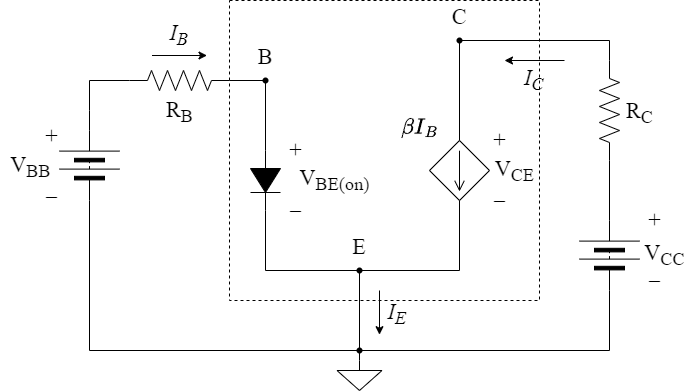

The diagram above was exported from draw.io. Its source (the exported page's mxGraphModel, read from the mxfile embedded in the PNG):
<mxGraphModel dx="1036" dy="606" grid="1" gridSize="10" guides="1" tooltips="1" connect="1" arrows="1" fold="1" page="1" pageScale="1" pageWidth="1100" pageHeight="850" math="1" shadow="0">
  <root>
    <mxCell id="0" />
    <mxCell id="1" parent="0" />
    <mxCell id="NV5PZMqExWxVKoS1mkhp-1" value="" style="pointerEvents=1;fillColor=strokeColor;verticalLabelPosition=bottom;shadow=0;dashed=0;align=center;html=1;verticalAlign=top;shape=mxgraph.electrical.diodes.diode;direction=south;points=[[0,0.5,0,0,0],[1,0.5,0,0,0]];" vertex="1" parent="1">
      <mxGeometry x="321" y="270" width="30" height="60" as="geometry" />
    </mxCell>
    <mxCell id="NV5PZMqExWxVKoS1mkhp-2" value="" style="pointerEvents=1;verticalLabelPosition=bottom;shadow=0;dashed=0;align=center;html=1;verticalAlign=top;shape=mxgraph.electrical.signal_sources.source;aspect=fixed;points=[[0.5,0,0],[1,0.5,0],[0.5,1,0],[0,0.5,0]];elSignalType=dc2;elSourceType=dependent;" vertex="1" parent="1">
      <mxGeometry x="500" y="260" width="60" height="60" as="geometry" />
    </mxCell>
    <mxCell id="NV5PZMqExWxVKoS1mkhp-3" value="" style="pointerEvents=1;verticalLabelPosition=bottom;shadow=0;dashed=0;align=center;html=1;verticalAlign=top;shape=mxgraph.electrical.miscellaneous.batteryStack;direction=north;" vertex="1" parent="1">
      <mxGeometry x="130" y="250" width="60" height="70" as="geometry" />
    </mxCell>
    <mxCell id="NV5PZMqExWxVKoS1mkhp-24" style="edgeStyle=orthogonalEdgeStyle;shape=connector;rounded=0;orthogonalLoop=1;jettySize=auto;html=1;exitX=0;exitY=0.5;exitDx=0;exitDy=0;labelBackgroundColor=default;strokeColor=default;align=center;verticalAlign=middle;fontFamily=Helvetica;fontSize=11;fontColor=default;endArrow=none;endFill=0;" edge="1" parent="1" source="NV5PZMqExWxVKoS1mkhp-4" target="NV5PZMqExWxVKoS1mkhp-10">
      <mxGeometry relative="1" as="geometry">
        <Array as="points">
          <mxPoint x="680" y="470" />
        </Array>
      </mxGeometry>
    </mxCell>
    <mxCell id="NV5PZMqExWxVKoS1mkhp-4" value="" style="pointerEvents=1;verticalLabelPosition=bottom;shadow=0;dashed=0;align=center;html=1;verticalAlign=top;shape=mxgraph.electrical.miscellaneous.batteryStack;direction=north;" vertex="1" parent="1">
      <mxGeometry x="650" y="340" width="60" height="70" as="geometry" />
    </mxCell>
    <mxCell id="NV5PZMqExWxVKoS1mkhp-5" value="" style="pointerEvents=1;verticalLabelPosition=bottom;shadow=0;dashed=0;align=center;html=1;verticalAlign=top;shape=mxgraph.electrical.resistors.resistor_2;direction=south;" vertex="1" parent="1">
      <mxGeometry x="670" y="180" width="20" height="100" as="geometry" />
    </mxCell>
    <mxCell id="NV5PZMqExWxVKoS1mkhp-17" style="edgeStyle=orthogonalEdgeStyle;shape=connector;rounded=0;orthogonalLoop=1;jettySize=auto;html=1;exitX=1;exitY=0.5;exitDx=0;exitDy=0;exitPerimeter=0;labelBackgroundColor=default;strokeColor=default;align=center;verticalAlign=middle;fontFamily=Helvetica;fontSize=11;fontColor=default;endArrow=none;endFill=0;" edge="1" parent="1" source="NV5PZMqExWxVKoS1mkhp-6" target="NV5PZMqExWxVKoS1mkhp-9">
      <mxGeometry relative="1" as="geometry" />
    </mxCell>
    <mxCell id="NV5PZMqExWxVKoS1mkhp-6" value="R&lt;sub&gt;B&lt;/sub&gt;" style="pointerEvents=1;verticalLabelPosition=bottom;shadow=0;dashed=0;align=center;html=1;verticalAlign=top;shape=mxgraph.electrical.resistors.resistor_2;fontSize=22;fontFamily=Times New Roman;" vertex="1" parent="1">
      <mxGeometry x="200" y="190" width="100" height="20" as="geometry" />
    </mxCell>
    <mxCell id="NV5PZMqExWxVKoS1mkhp-38" value="" style="edgeStyle=orthogonalEdgeStyle;shape=connector;rounded=0;orthogonalLoop=1;jettySize=auto;html=1;labelBackgroundColor=default;strokeColor=default;align=center;verticalAlign=middle;fontFamily=Helvetica;fontSize=11;fontColor=default;endArrow=none;endFill=0;" edge="1" parent="1" source="NV5PZMqExWxVKoS1mkhp-8" target="NV5PZMqExWxVKoS1mkhp-10">
      <mxGeometry relative="1" as="geometry" />
    </mxCell>
    <mxCell id="NV5PZMqExWxVKoS1mkhp-8" value="E&#10;&#10;" style="shape=waypoint;sketch=0;size=6;pointerEvents=1;points=[];fillColor=none;resizable=0;rotatable=0;perimeter=centerPerimeter;snapToPoint=1;fontFamily=Times New Roman;fontSize=22;fontColor=default;strokeColor=default;strokeWidth=1;" vertex="1" parent="1">
      <mxGeometry x="420" y="380" width="20" height="20" as="geometry" />
    </mxCell>
    <mxCell id="NV5PZMqExWxVKoS1mkhp-9" value="B&#10;&#10;" style="shape=waypoint;sketch=0;size=6;pointerEvents=1;points=[];fillColor=none;resizable=0;rotatable=0;perimeter=centerPerimeter;snapToPoint=1;fontFamily=Times New Roman;fontSize=22;fontColor=default;" vertex="1" parent="1">
      <mxGeometry x="326" y="190" width="20" height="20" as="geometry" />
    </mxCell>
    <mxCell id="NV5PZMqExWxVKoS1mkhp-10" value="" style="shape=waypoint;sketch=0;size=6;pointerEvents=1;points=[];fillColor=none;resizable=0;rotatable=0;perimeter=centerPerimeter;snapToPoint=1;fontFamily=Times New Roman;fontSize=22;fontColor=default;strokeColor=default;strokeWidth=1;" vertex="1" parent="1">
      <mxGeometry x="420" y="460" width="20" height="20" as="geometry" />
    </mxCell>
    <mxCell id="NV5PZMqExWxVKoS1mkhp-14" style="edgeStyle=orthogonalEdgeStyle;shape=connector;rounded=0;orthogonalLoop=1;jettySize=auto;html=1;exitX=0.5;exitY=1;exitDx=0;exitDy=0;exitPerimeter=0;entryX=0.652;entryY=0.383;entryDx=0;entryDy=0;entryPerimeter=0;labelBackgroundColor=default;strokeColor=default;align=center;verticalAlign=middle;fontFamily=Helvetica;fontSize=11;fontColor=default;endArrow=none;endFill=0;" edge="1" parent="1" source="NV5PZMqExWxVKoS1mkhp-2" target="NV5PZMqExWxVKoS1mkhp-8">
      <mxGeometry relative="1" as="geometry">
        <Array as="points">
          <mxPoint x="530" y="390" />
        </Array>
      </mxGeometry>
    </mxCell>
    <mxCell id="NV5PZMqExWxVKoS1mkhp-16" style="edgeStyle=orthogonalEdgeStyle;shape=connector;rounded=0;orthogonalLoop=1;jettySize=auto;html=1;exitX=0;exitY=0.5;exitDx=0;exitDy=0;exitPerimeter=0;entryX=0.386;entryY=1.083;entryDx=0;entryDy=0;entryPerimeter=0;labelBackgroundColor=default;strokeColor=default;align=center;verticalAlign=middle;fontFamily=Helvetica;fontSize=11;fontColor=default;endArrow=none;endFill=0;" edge="1" parent="1" source="NV5PZMqExWxVKoS1mkhp-1" target="NV5PZMqExWxVKoS1mkhp-9">
      <mxGeometry relative="1" as="geometry" />
    </mxCell>
    <mxCell id="NV5PZMqExWxVKoS1mkhp-20" style="edgeStyle=orthogonalEdgeStyle;shape=connector;rounded=0;orthogonalLoop=1;jettySize=auto;html=1;exitX=1;exitY=0.5;exitDx=0;exitDy=0;entryX=0;entryY=0.5;entryDx=0;entryDy=0;entryPerimeter=0;labelBackgroundColor=default;strokeColor=default;align=center;verticalAlign=middle;fontFamily=Helvetica;fontSize=11;fontColor=default;endArrow=none;endFill=0;" edge="1" parent="1" source="NV5PZMqExWxVKoS1mkhp-3" target="NV5PZMqExWxVKoS1mkhp-6">
      <mxGeometry relative="1" as="geometry">
        <Array as="points">
          <mxPoint x="160" y="230" />
          <mxPoint x="160" y="230" />
        </Array>
      </mxGeometry>
    </mxCell>
    <mxCell id="NV5PZMqExWxVKoS1mkhp-21" style="edgeStyle=orthogonalEdgeStyle;shape=connector;rounded=0;orthogonalLoop=1;jettySize=auto;html=1;exitX=1;exitY=0.5;exitDx=0;exitDy=0;entryX=1;entryY=0.5;entryDx=0;entryDy=0;entryPerimeter=0;labelBackgroundColor=default;strokeColor=default;align=center;verticalAlign=middle;fontFamily=Helvetica;fontSize=11;fontColor=default;endArrow=none;endFill=0;" edge="1" parent="1" source="NV5PZMqExWxVKoS1mkhp-4" target="NV5PZMqExWxVKoS1mkhp-5">
      <mxGeometry relative="1" as="geometry" />
    </mxCell>
    <mxCell id="NV5PZMqExWxVKoS1mkhp-22" style="edgeStyle=orthogonalEdgeStyle;shape=connector;rounded=0;orthogonalLoop=1;jettySize=auto;html=1;exitX=0;exitY=0.5;exitDx=0;exitDy=0;exitPerimeter=0;entryX=0.5;entryY=0;entryDx=0;entryDy=0;entryPerimeter=0;labelBackgroundColor=default;strokeColor=default;align=center;verticalAlign=middle;fontFamily=Helvetica;fontSize=11;fontColor=default;endArrow=none;endFill=0;" edge="1" parent="1" source="NV5PZMqExWxVKoS1mkhp-5" target="NV5PZMqExWxVKoS1mkhp-2">
      <mxGeometry relative="1" as="geometry">
        <Array as="points">
          <mxPoint x="680" y="160" />
          <mxPoint x="530" y="160" />
        </Array>
      </mxGeometry>
    </mxCell>
    <mxCell id="NV5PZMqExWxVKoS1mkhp-23" value="&lt;font face=&quot;Times New Roman&quot;&gt;&lt;span style=&quot;font-size: 22px;&quot;&gt;R&lt;sub&gt;C&lt;/sub&gt;&lt;/span&gt;&lt;/font&gt;" style="text;html=1;align=center;verticalAlign=middle;resizable=0;points=[];autosize=1;strokeColor=none;fillColor=none;fontSize=11;fontFamily=Helvetica;fontColor=default;" vertex="1" parent="1">
      <mxGeometry x="685" y="213" width="50" height="40" as="geometry" />
    </mxCell>
    <mxCell id="NV5PZMqExWxVKoS1mkhp-25" style="edgeStyle=orthogonalEdgeStyle;shape=connector;rounded=0;orthogonalLoop=1;jettySize=auto;html=1;exitX=0;exitY=0.5;exitDx=0;exitDy=0;entryX=0.072;entryY=0.107;entryDx=0;entryDy=0;entryPerimeter=0;labelBackgroundColor=default;strokeColor=default;align=center;verticalAlign=middle;fontFamily=Helvetica;fontSize=11;fontColor=default;endArrow=none;endFill=0;" edge="1" parent="1" source="NV5PZMqExWxVKoS1mkhp-3" target="NV5PZMqExWxVKoS1mkhp-10">
      <mxGeometry relative="1" as="geometry">
        <Array as="points">
          <mxPoint x="160" y="470" />
        </Array>
      </mxGeometry>
    </mxCell>
    <mxCell id="NV5PZMqExWxVKoS1mkhp-27" value="&lt;font face=&quot;Times New Roman&quot;&gt;&lt;span style=&quot;font-size: 22px;&quot;&gt;V&lt;sub&gt;CC&lt;/sub&gt;&lt;/span&gt;&lt;/font&gt;" style="text;html=1;align=center;verticalAlign=middle;resizable=0;points=[];autosize=1;strokeColor=none;fillColor=none;fontSize=11;fontFamily=Helvetica;fontColor=default;" vertex="1" parent="1">
      <mxGeometry x="705" y="355" width="60" height="40" as="geometry" />
    </mxCell>
    <mxCell id="NV5PZMqExWxVKoS1mkhp-31" value="" style="group" vertex="1" connectable="0" parent="1">
      <mxGeometry x="705" y="320" width="40" height="90" as="geometry" />
    </mxCell>
    <mxCell id="NV5PZMqExWxVKoS1mkhp-28" value="&lt;font face=&quot;Times New Roman&quot;&gt;&lt;span style=&quot;font-size: 22px;&quot;&gt;+&lt;/span&gt;&lt;/font&gt;" style="text;html=1;align=center;verticalAlign=middle;resizable=0;points=[];autosize=1;strokeColor=none;fillColor=none;fontSize=11;fontFamily=Helvetica;fontColor=default;" vertex="1" parent="NV5PZMqExWxVKoS1mkhp-31">
      <mxGeometry width="40" height="40" as="geometry" />
    </mxCell>
    <mxCell id="NV5PZMqExWxVKoS1mkhp-30" value="&lt;font face=&quot;Times New Roman&quot;&gt;&lt;span style=&quot;font-size: 22px;&quot;&gt;_&lt;/span&gt;&lt;/font&gt;" style="text;html=1;align=center;verticalAlign=middle;resizable=0;points=[];autosize=1;strokeColor=none;fillColor=none;fontSize=11;fontFamily=Helvetica;fontColor=default;" vertex="1" parent="NV5PZMqExWxVKoS1mkhp-31">
      <mxGeometry x="5" y="50" width="30" height="40" as="geometry" />
    </mxCell>
    <mxCell id="NV5PZMqExWxVKoS1mkhp-32" value="" style="group" vertex="1" connectable="0" parent="1">
      <mxGeometry x="550" y="240" width="65" height="90" as="geometry" />
    </mxCell>
    <mxCell id="NV5PZMqExWxVKoS1mkhp-33" value="&lt;font face=&quot;Times New Roman&quot;&gt;&lt;span style=&quot;font-size: 22px;&quot;&gt;+&lt;/span&gt;&lt;/font&gt;" style="text;html=1;align=center;verticalAlign=middle;resizable=0;points=[];autosize=1;strokeColor=none;fillColor=none;fontSize=11;fontFamily=Helvetica;fontColor=default;" vertex="1" parent="NV5PZMqExWxVKoS1mkhp-32">
      <mxGeometry width="40" height="40" as="geometry" />
    </mxCell>
    <mxCell id="NV5PZMqExWxVKoS1mkhp-34" value="&lt;font face=&quot;Times New Roman&quot;&gt;&lt;span style=&quot;font-size: 22px;&quot;&gt;_&lt;/span&gt;&lt;/font&gt;" style="text;html=1;align=center;verticalAlign=middle;resizable=0;points=[];autosize=1;strokeColor=none;fillColor=none;fontSize=11;fontFamily=Helvetica;fontColor=default;" vertex="1" parent="NV5PZMqExWxVKoS1mkhp-32">
      <mxGeometry x="5" y="50" width="30" height="40" as="geometry" />
    </mxCell>
    <mxCell id="NV5PZMqExWxVKoS1mkhp-57" value="&lt;font face=&quot;Times New Roman&quot;&gt;&lt;span style=&quot;font-size: 22px;&quot;&gt;V&lt;sub&gt;CE&lt;/sub&gt;&lt;/span&gt;&lt;/font&gt;" style="text;html=1;align=center;verticalAlign=middle;resizable=0;points=[];autosize=1;strokeColor=none;fillColor=none;fontSize=11;fontFamily=Helvetica;fontColor=default;" vertex="1" parent="NV5PZMqExWxVKoS1mkhp-32">
      <mxGeometry x="5" y="31" width="60" height="40" as="geometry" />
    </mxCell>
    <mxCell id="NV5PZMqExWxVKoS1mkhp-35" value="" style="group" vertex="1" connectable="0" parent="1">
      <mxGeometry x="102" y="236" width="40" height="90" as="geometry" />
    </mxCell>
    <mxCell id="NV5PZMqExWxVKoS1mkhp-36" value="&lt;font face=&quot;Times New Roman&quot;&gt;&lt;span style=&quot;font-size: 22px;&quot;&gt;+&lt;/span&gt;&lt;/font&gt;" style="text;html=1;align=center;verticalAlign=middle;resizable=0;points=[];autosize=1;strokeColor=none;fillColor=none;fontSize=11;fontFamily=Helvetica;fontColor=default;" vertex="1" parent="NV5PZMqExWxVKoS1mkhp-35">
      <mxGeometry width="40" height="40" as="geometry" />
    </mxCell>
    <mxCell id="NV5PZMqExWxVKoS1mkhp-37" value="&lt;font face=&quot;Times New Roman&quot;&gt;&lt;span style=&quot;font-size: 22px;&quot;&gt;_&lt;/span&gt;&lt;/font&gt;" style="text;html=1;align=center;verticalAlign=middle;resizable=0;points=[];autosize=1;strokeColor=none;fillColor=none;fontSize=11;fontFamily=Helvetica;fontColor=default;" vertex="1" parent="NV5PZMqExWxVKoS1mkhp-35">
      <mxGeometry x="5" y="50" width="30" height="40" as="geometry" />
    </mxCell>
    <mxCell id="NV5PZMqExWxVKoS1mkhp-59" value="&lt;font face=&quot;Times New Roman&quot;&gt;&lt;span style=&quot;font-size: 22px;&quot;&gt;V&lt;sub&gt;BB&lt;/sub&gt;&lt;/span&gt;&lt;/font&gt;" style="text;html=1;align=center;verticalAlign=middle;resizable=0;points=[];autosize=1;strokeColor=none;fillColor=none;fontSize=11;fontFamily=Helvetica;fontColor=default;" vertex="1" parent="NV5PZMqExWxVKoS1mkhp-35">
      <mxGeometry x="-31" y="31" width="60" height="40" as="geometry" />
    </mxCell>
    <mxCell id="NV5PZMqExWxVKoS1mkhp-40" value="" style="edgeStyle=orthogonalEdgeStyle;shape=connector;rounded=0;orthogonalLoop=1;jettySize=auto;html=1;labelBackgroundColor=default;strokeColor=default;align=center;verticalAlign=middle;fontFamily=Helvetica;fontSize=11;fontColor=default;endArrow=none;endFill=0;" edge="1" parent="1" source="NV5PZMqExWxVKoS1mkhp-39" target="NV5PZMqExWxVKoS1mkhp-8">
      <mxGeometry relative="1" as="geometry" />
    </mxCell>
    <mxCell id="NV5PZMqExWxVKoS1mkhp-39" value="" style="pointerEvents=1;verticalLabelPosition=bottom;shadow=0;dashed=0;align=center;html=1;verticalAlign=top;shape=mxgraph.electrical.signal_sources.signal_ground;fontFamily=Helvetica;fontSize=11;fontColor=default;" vertex="1" parent="1">
      <mxGeometry x="407.5" y="480" width="45" height="30" as="geometry" />
    </mxCell>
    <mxCell id="NV5PZMqExWxVKoS1mkhp-41" value="" style="group" vertex="1" connectable="0" parent="1">
      <mxGeometry x="575" y="150" width="60" height="30" as="geometry" />
    </mxCell>
    <mxCell id="NV5PZMqExWxVKoS1mkhp-42" value="" style="endArrow=classic;html=1;rounded=0;labelBackgroundColor=default;strokeColor=default;align=center;verticalAlign=middle;fontFamily=Helvetica;fontSize=22;fontColor=default;shape=connector;movable=1;resizable=1;rotatable=1;deletable=1;editable=1;locked=0;connectable=1;" edge="1" parent="NV5PZMqExWxVKoS1mkhp-41">
      <mxGeometry width="50" height="50" relative="1" as="geometry">
        <mxPoint x="60" y="30" as="sourcePoint" />
        <mxPoint y="30" as="targetPoint" />
      </mxGeometry>
    </mxCell>
    <mxCell id="NV5PZMqExWxVKoS1mkhp-43" value="&lt;span style=&quot;font-weight: 400;&quot;&gt;I&lt;sub&gt;C&lt;/sub&gt;&lt;/span&gt;" style="text;html=1;strokeColor=none;fillColor=none;align=center;verticalAlign=middle;whiteSpace=wrap;rounded=0;fontSize=22;fontFamily=Times New Roman;fontColor=default;fontStyle=3;movable=1;resizable=1;rotatable=1;deletable=1;editable=1;locked=0;connectable=1;" vertex="1" parent="1">
      <mxGeometry x="590" y="185" width="30" height="30" as="geometry" />
    </mxCell>
    <mxCell id="NV5PZMqExWxVKoS1mkhp-44" value="" style="group" vertex="1" connectable="0" parent="1">
      <mxGeometry x="222.5" y="175" width="55" height="35" as="geometry" />
    </mxCell>
    <mxCell id="NV5PZMqExWxVKoS1mkhp-45" value="" style="endArrow=classic;html=1;rounded=0;labelBackgroundColor=default;strokeColor=default;align=center;verticalAlign=middle;fontFamily=Helvetica;fontSize=22;fontColor=default;shape=connector;movable=1;resizable=1;rotatable=1;deletable=1;editable=1;locked=0;connectable=1;" edge="1" parent="NV5PZMqExWxVKoS1mkhp-44">
      <mxGeometry width="50" height="50" relative="1" as="geometry">
        <mxPoint as="sourcePoint" />
        <mxPoint x="55" as="targetPoint" />
      </mxGeometry>
    </mxCell>
    <mxCell id="NV5PZMqExWxVKoS1mkhp-46" value="&lt;span style=&quot;font-weight: 400;&quot;&gt;I&lt;sub&gt;B&lt;/sub&gt;&lt;/span&gt;" style="text;html=1;strokeColor=none;fillColor=none;align=center;verticalAlign=middle;whiteSpace=wrap;rounded=0;fontSize=22;fontFamily=Times New Roman;fontColor=default;fontStyle=3;movable=1;resizable=1;rotatable=1;deletable=1;editable=1;locked=0;connectable=1;" vertex="1" parent="1">
      <mxGeometry x="235" y="140" width="30" height="30" as="geometry" />
    </mxCell>
    <mxCell id="NV5PZMqExWxVKoS1mkhp-47" value="" style="group" vertex="1" connectable="0" parent="1">
      <mxGeometry x="450" y="410" width="32.5" height="44.18000000000001" as="geometry" />
    </mxCell>
    <mxCell id="NV5PZMqExWxVKoS1mkhp-48" value="" style="endArrow=classic;html=1;rounded=0;labelBackgroundColor=default;strokeColor=default;align=center;verticalAlign=middle;fontFamily=Helvetica;fontSize=22;fontColor=default;shape=connector;movable=1;resizable=1;rotatable=1;deletable=1;editable=1;locked=0;connectable=1;" edge="1" parent="NV5PZMqExWxVKoS1mkhp-47">
      <mxGeometry width="50" height="50" relative="1" as="geometry">
        <mxPoint as="sourcePoint" />
        <mxPoint y="44.18000000000001" as="targetPoint" />
      </mxGeometry>
    </mxCell>
    <mxCell id="NV5PZMqExWxVKoS1mkhp-49" value="&lt;span style=&quot;font-weight: 400;&quot;&gt;I&lt;sub&gt;E&lt;/sub&gt;&lt;/span&gt;" style="text;html=1;strokeColor=none;fillColor=none;align=center;verticalAlign=middle;whiteSpace=wrap;rounded=0;fontSize=22;fontFamily=Times New Roman;fontColor=default;fontStyle=3;movable=1;resizable=1;rotatable=1;deletable=1;editable=1;locked=0;connectable=1;" vertex="1" parent="NV5PZMqExWxVKoS1mkhp-47">
      <mxGeometry x="2.5" y="9.180000000000007" width="30" height="30" as="geometry" />
    </mxCell>
    <mxCell id="NV5PZMqExWxVKoS1mkhp-50" style="edgeStyle=orthogonalEdgeStyle;shape=connector;rounded=0;orthogonalLoop=1;jettySize=auto;html=1;exitX=1;exitY=0.5;exitDx=0;exitDy=0;exitPerimeter=0;entryX=0.05;entryY=0.409;entryDx=0;entryDy=0;entryPerimeter=0;labelBackgroundColor=default;strokeColor=default;align=center;verticalAlign=middle;fontFamily=Helvetica;fontSize=11;fontColor=default;endArrow=none;endFill=0;" edge="1" parent="1" source="NV5PZMqExWxVKoS1mkhp-1" target="NV5PZMqExWxVKoS1mkhp-8">
      <mxGeometry relative="1" as="geometry">
        <Array as="points">
          <mxPoint x="336" y="390" />
        </Array>
      </mxGeometry>
    </mxCell>
    <mxCell id="NV5PZMqExWxVKoS1mkhp-72" value="" style="rounded=0;whiteSpace=wrap;html=1;strokeWidth=1;align=center;verticalAlign=middle;fontFamily=Helvetica;fontSize=22;fontColor=default;fillColor=none;gradientColor=none;dashed=1;movable=1;resizable=1;rotatable=1;deletable=1;editable=1;locked=0;connectable=1;" vertex="1" parent="1">
      <mxGeometry x="300" y="120" width="310" height="300" as="geometry" />
    </mxCell>
    <mxCell id="NV5PZMqExWxVKoS1mkhp-54" value="" style="group" vertex="1" connectable="0" parent="1">
      <mxGeometry x="346" y="250" width="95" height="90" as="geometry" />
    </mxCell>
    <mxCell id="NV5PZMqExWxVKoS1mkhp-55" value="&lt;font face=&quot;Times New Roman&quot;&gt;&lt;span style=&quot;font-size: 22px;&quot;&gt;+&lt;/span&gt;&lt;/font&gt;" style="text;html=1;align=center;verticalAlign=middle;resizable=0;points=[];autosize=1;strokeColor=none;fillColor=none;fontSize=11;fontFamily=Helvetica;fontColor=default;" vertex="1" parent="NV5PZMqExWxVKoS1mkhp-54">
      <mxGeometry width="40" height="40" as="geometry" />
    </mxCell>
    <mxCell id="NV5PZMqExWxVKoS1mkhp-56" value="&lt;font face=&quot;Times New Roman&quot;&gt;&lt;span style=&quot;font-size: 22px;&quot;&gt;_&lt;/span&gt;&lt;/font&gt;" style="text;html=1;align=center;verticalAlign=middle;resizable=0;points=[];autosize=1;strokeColor=none;fillColor=none;fontSize=11;fontFamily=Helvetica;fontColor=default;" vertex="1" parent="NV5PZMqExWxVKoS1mkhp-54">
      <mxGeometry x="5" y="50" width="30" height="40" as="geometry" />
    </mxCell>
    <mxCell id="NV5PZMqExWxVKoS1mkhp-58" value="&lt;font face=&quot;Times New Roman&quot;&gt;&lt;span style=&quot;font-size: 22px;&quot;&gt;V&lt;sub&gt;BE(on)&lt;/sub&gt;&lt;/span&gt;&lt;/font&gt;" style="text;html=1;align=center;verticalAlign=middle;resizable=0;points=[];autosize=1;strokeColor=none;fillColor=none;fontSize=11;fontFamily=Helvetica;fontColor=default;" vertex="1" parent="NV5PZMqExWxVKoS1mkhp-54">
      <mxGeometry x="14" y="30" width="90" height="40" as="geometry" />
    </mxCell>
    <mxCell id="NV5PZMqExWxVKoS1mkhp-61" value="C&#10;&#10;" style="shape=waypoint;sketch=0;size=6;pointerEvents=1;points=[];fillColor=none;resizable=0;rotatable=0;perimeter=centerPerimeter;snapToPoint=1;fontFamily=Times New Roman;fontSize=22;fontColor=default;" vertex="1" parent="1">
      <mxGeometry x="520" y="150" width="20" height="20" as="geometry" />
    </mxCell>
    <mxCell id="NV5PZMqExWxVKoS1mkhp-71" value="&lt;font face=&quot;Times New Roman&quot;&gt;&lt;span style=&quot;font-size: 22px;&quot;&gt;$$\beta I_B$$&lt;br&gt;&lt;/span&gt;&lt;/font&gt;" style="text;html=1;align=center;verticalAlign=middle;resizable=0;points=[];autosize=1;strokeColor=none;fillColor=none;fontSize=11;fontFamily=Helvetica;fontColor=default;" vertex="1" parent="1">
      <mxGeometry x="415" y="240" width="150" height="40" as="geometry" />
    </mxCell>
  </root>
</mxGraphModel>